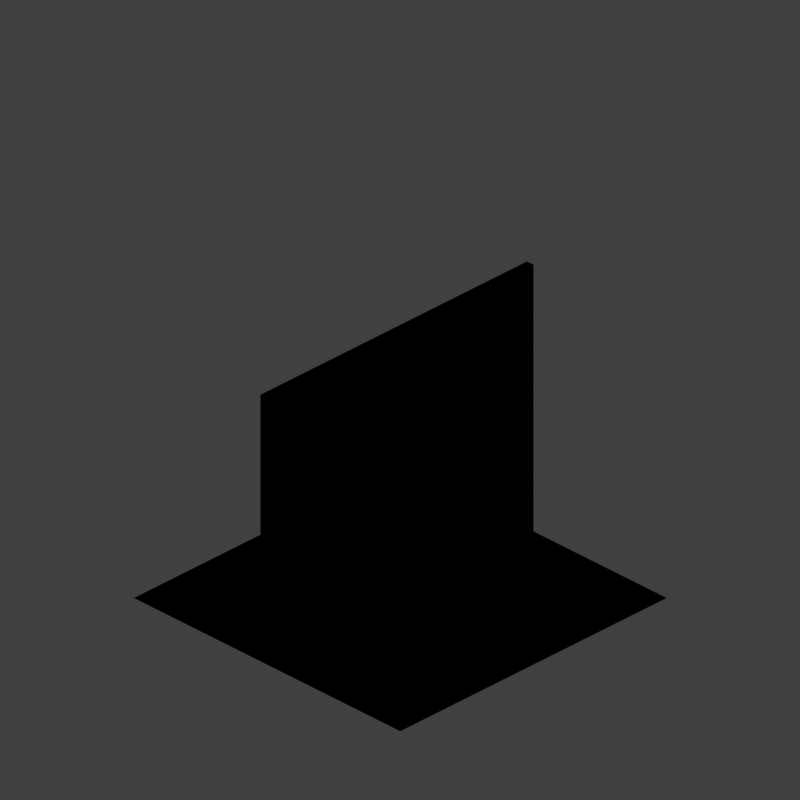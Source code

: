 # Source: wch_V001.blend  (saved by Blender 2.79.0; exported with 4.5.12 LTS)
import bpy
from mathutils import Matrix  # noqa: F401  (used for matrix-valued properties, if any)

bpy.ops.wm.read_factory_settings(use_empty=True)
scene = bpy.context.scene
scene.name = 'Scene'

# ---- collections
col_collection_1 = bpy.data.collections.new('Collection 1'); scene.collection.children.link(col_collection_1)

# ---- materials (node trees are filled in below, after node groups)
mat_bush_alpha_sansdisplace = bpy.data.materials.new('bush alpha sansdisplace')
mat_bush_alpha_sansdisplace.alpha_threshold = 0.0
mat_bush_alpha_sansdisplace.use_transparent_shadow = False
mat_bush_alpha_sansdisplace.diffuse_color = (0.227, 0.4072, 0.07036, 1.0)
mat_bush_alpha_sansdisplace.roughness = 0.5
mat_bush = bpy.data.materials.new('Bush')
mat_bush.alpha_threshold = 0.0
mat_bush.use_transparent_shadow = False
mat_bush.diffuse_color = (0.3645, 0.5942, 0.1139, 1.0)
mat_bush.specular_color = (0.3115, 0.5312, 0.09198)
mat_bush.roughness = 0.5
mat_bush.specular_intensity = 0.8686
mat_material = bpy.data.materials.new('Material')
mat_material.alpha_threshold = 0.0
mat_material.use_transparent_shadow = False
mat_material.roughness = 0.5
mat_material.line_color = (0.0, 0.0, 0.0, 1.0)

# ---- material node trees

# ---- world
world_world = bpy.data.worlds.new('World'); scene.world = world_world
world_world.color = (0.05088, 0.05088, 0.05088)
world_world.use_sun_shadow = False
world_world.sun_shadow_jitter_overblur = 0.0
world_world.cycles.sampling_method = 'MANUAL'

# ---- cameras
cam_camera = bpy.data.cameras.new('Camera')
cam_camera.type = 'ORTHO'
cam_camera.sensor_fit = 'HORIZONTAL'
cam_camera.clip_start = 220.0
cam_camera.clip_end = 340.0
cam_camera.lens = 35.0
cam_camera.sensor_width = 1.0
cam_camera.sensor_height = 18.0
cam_camera.ortho_scale = 8.486
cam_camera.shift_x = -0.000345
cam_camera.shift_y = 0.25
cam_camera.dof.focus_distance = 0.0
cam_camera.dof.aperture_fstop = 128.0
cam_camera.dof.aperture_blades = 6

# ---- lights
light_lightdome = bpy.data.lights.new('LightDome', 'SUN')
light_lightdome.transmission_factor = 0.0
light_lightdome.angle = 0.1993
light_lightdome.energy = 0.3
light_lightdome.shadow_buffer_clip_start = 0.5
light_lightdome.shadow_soft_size = 0.1
light_lightdome.shadow_cascade_max_distance = 1000.0
light_fillerlight = bpy.data.lights.new('FillerLight', 'SUN')
light_fillerlight.transmission_factor = 0.0
light_fillerlight.angle = 0.9273
light_fillerlight.energy = 0.5
light_fillerlight.shadow_buffer_clip_start = 0.5
light_fillerlight.shadow_soft_size = 0.5
light_fillerlight.shadow_cascade_max_distance = 1000.0
light_mainlight = bpy.data.lights.new('MainLight', 'SUN')
light_mainlight.transmission_factor = 0.0
light_mainlight.angle = 0.9273
light_mainlight.energy = 1.3
light_mainlight.shadow_buffer_clip_start = 0.5
light_mainlight.shadow_soft_size = 0.5
light_mainlight.shadow_cascade_max_distance = 1000.0

# ---- meshes
me_plane = bpy.data.meshes.new('Plane')
me_plane.from_pydata([(-1.0, -1.0, 0.0), (1.0, -1.0, 0.0), (-1.0, 1.0, 0.0), (1.0, 1.0, 0.0), (-0.8333, -1.0, 0.0), (-0.5, -1.0, 0.0), (-0.1667, -1.0, 0.0), (0.1667, -1.0, 0.0), (0.5, -1.0, 0.0), (0.8333, -1.0, 0.0), (0.8333, 1.0, 0.0), (0.5, 1.0, 0.0), (0.1667, 1.0, 0.0), (-0.1667, 1.0, 0.0), (-0.5, 1.0, 0.0), (-0.8333, 1.0, 0.0), (-1.0, 0.0, 0.0), (1.0, 0.0, 0.0), (-0.8333, 0.0, 0.0), (-0.5, 0.0, 0.0), (-0.1667, 0.0, 0.0), (0.1667, 0.0, 0.0), (0.5, 0.0, 0.0), (0.8333, 0.0, 0.0)], [], [(23, 17, 3, 10), (16, 18, 15, 2), (20, 13, 14, 19), (21, 12, 13, 20), (22, 11, 12, 21), (23, 10, 11, 22), (4, 5, 19, 18), (8, 9, 23, 22), (7, 8, 22, 21), (6, 7, 21, 20), (5, 6, 20, 19), (0, 4, 18, 16), (9, 1, 17, 23), (19, 14, 15, 18)])
me_plane.use_remesh_preserve_volume = False
me_plane.use_remesh_preserve_attributes = False
me_plane.use_mirror_vertex_groups = False
me_plane.update()
me_cube_001 = bpy.data.meshes.new('Cube.001')
me_cube_001.from_pydata([(-2.0, -2.0, 0.0), (-2.0, -2.0, 1.633), (-2.0, 2.0, 0.0), (-2.0, 2.0, 1.633), (2.0, -2.0, 0.0), (2.0, -2.0, 1.633), (2.0, 2.0, 0.0), (2.0, 2.0, 1.633)], [], [(0, 1, 3, 2), (2, 3, 7, 6), (6, 7, 5, 4), (4, 5, 1, 0), (2, 6, 4, 0), (7, 3, 1, 5)])
me_cube_001.use_remesh_preserve_volume = False
me_cube_001.use_remesh_preserve_attributes = False
me_cube_001.use_mirror_vertex_groups = False
me_cube_001.update()
me_icosphere_001 = bpy.data.meshes.new('Icosphere.001')
me_icosphere_001.from_pydata([(-4.637e-10, 0.09337, 1.899), (-0.002371, 0.2218, 1.393), (-3.775e-10, 4.827e-08, -0.01476), (-2.319e-08, 1.436e-08, 1.987), (0.06548, 0.06548, 1.903), (0.1008, 0.1008, 1.731), (0.154, 0.159, 1.396), (0.2238, 0.2199, 0.4652), (0.1736, 0.1719, 0.1142), (0.0985, 0.09501, 0.01098), (0.09337, 3.537e-08, 1.899), (0.1442, 3.211e-08, 1.723), (0.2213, 0.003565, 1.396), (0.3136, 5.278e-08, 0.473), (0.2443, -0.00121, 0.1142), (0.1368, -0.002467, 0.01098), (0.06548, -0.06548, 1.903), (0.1008, -0.1008, 1.731), (0.1574, -0.1555, 1.394), (0.2215, -0.2218, 0.4682), (0.1719, -0.1736, 0.1142), (0.09501, -0.0985, 0.01098), (-1.181e-09, -0.09337, 1.899), (0.001907, -0.144, 1.725), (0.001907, -0.2214, 1.398), (-0.0002337, -0.3134, 0.4682), (-0.00121, -0.2443, 0.1142), (-0.002467, -0.1368, 0.01098), (-0.06548, -0.06548, 1.903), (-0.1012, -0.1012, 1.727), (-0.154, -0.159, 1.396), (-0.2218, -0.2215, 0.4682), (-0.1715, -0.1735, 0.112), (-0.0985, -0.09501, 0.01098), (-0.09306, -0.001439, 1.9), (-0.1431, 0.0009338, 1.73), (-0.2209, -0.001693, 1.397), (-0.3134, 0.0002338, 0.4682), (-0.2434, -0.002011, 0.1129), (-0.1359, 4.82e-08, 0.009802), (-0.06682, 0.06479, 1.9), (-0.1019, 0.1008, 1.727), (-0.1568, 0.1562, 1.396), (-0.2215, 0.2218, 0.4682), (-0.1755, 0.1715, 0.1159), (-0.09719, 0.09719, 0.01177), (1.973e-09, 0.1442, 1.723), (0.002212, 0.313, 0.4662), (-0.0009744, 0.2445, 0.1157), (0.002467, 0.1368, 0.01098), (0.1671, 0.1679, 1.19), (0.2015, 0.2024, 0.9498), (0.2192, 0.2163, 0.6976), (0.2369, -0.001589, 1.188), (0.2864, 0.003096, 0.9463), (0.3084, -0.002872, 0.7033), (0.168, -0.168, 1.191), (0.2016, -0.2016, 0.9497), (0.2205, -0.2161, 0.6965), (0.002052, -0.2365, 1.193), (-0.004556, -0.2856, 0.9498), (0.005022, -0.3081, 0.6999), (-0.1671, -0.1679, 1.19), (-0.2037, -0.2003, 0.9532), (-0.216, -0.2192, 0.7024), (-0.2369, -0.0005399, 1.19), (-0.2856, -0.0006044, 0.9498), (-0.3081, -0.0002343, 0.6999), (-0.1664, 0.1687, 1.188), (-0.2047, 0.2003, 0.9463), (-0.2181, 0.2177, 0.6999), (0.002225, 0.2369, 1.194), (-0.002212, 0.2851, 0.9522), (-0.0002343, 0.3081, 0.6999), (0.195, 0.2017, 0.2872), (0.2805, 0.001762, 0.289), (0.1979, -0.1988, 0.2872), (-0.0005724, -0.2805, 0.2872), (-0.1996, -0.1964, 0.2855), (-0.2805, 0.004684, 0.2872), (-0.195, 0.2017, 0.2872), (3.649e-09, 0.2815, 0.2872), (0.1349, 0.1326, 1.558), (0.1903, -0.002224, 1.554), (0.1326, -0.1349, 1.558), (-0.003053, -0.1897, 1.557), (-0.1362, -0.133, 1.554), (-0.189, 4.016e-08, 1.56), (-0.1346, 0.1336, 1.557), (6.099e-10, 0.1903, 1.553)], [], [(2, 49, 9), (7, 75, 74), (88, 46, 89), (0, 3, 4), (48, 45, 44), (18, 59, 56), (41, 0, 46), (57, 55, 54), (34, 29, 28), (2, 9, 15), (75, 8, 74), (29, 85, 23), (4, 3, 10), (2, 15, 21), (80, 47, 81), (85, 30, 24), (10, 3, 16), (14, 9, 8), (53, 57, 54), (0, 5, 46), (2, 21, 27), (77, 20, 76), (89, 42, 88), (16, 3, 22), (38, 45, 39), (18, 53, 12), (10, 17, 11), (83, 18, 12), (22, 3, 28), (20, 15, 14), (60, 62, 63), (40, 35, 34), (2, 27, 33), (25, 76, 19), (32, 27, 26), (50, 72, 71), (22, 17, 16), (2, 33, 39), (80, 48, 44), (88, 36, 87), (28, 3, 34), (38, 33, 32), (53, 51, 50), (10, 5, 4), (2, 39, 45), (19, 75, 13), (11, 84, 83), (34, 3, 40), (41, 87, 35), (2, 45, 49), (8, 49, 48), (40, 3, 0), (26, 21, 20), (12, 50, 6), (70, 37, 67), (52, 13, 7), (42, 65, 36), (74, 48, 81), (72, 70, 69), (68, 72, 69), (68, 66, 65), (57, 61, 58), (67, 31, 64), (60, 64, 61), (51, 73, 72), (66, 64, 63), (64, 25, 61), (65, 63, 62), (1, 68, 42), (61, 19, 58), (54, 52, 51), (47, 52, 7), (58, 13, 55), (36, 62, 30), (73, 43, 70), (69, 67, 66), (6, 71, 1), (47, 74, 81), (78, 37, 79), (78, 26, 77), (22, 29, 23), (76, 14, 75), (78, 38, 32), (43, 79, 37), (79, 44, 38), (89, 6, 1), (23, 84, 17), (29, 87, 86), (84, 24, 18), (11, 82, 5), (86, 36, 30), (46, 82, 89), (82, 12, 6), (31, 77, 25), (59, 57, 56), (30, 59, 24), (7, 13, 75), (88, 41, 46), (48, 49, 45), (18, 24, 59), (41, 40, 0), (57, 58, 55), (34, 35, 29), (75, 14, 8), (29, 86, 85), (80, 43, 47), (85, 86, 30), (14, 15, 9), (53, 56, 57), (0, 4, 5), (77, 26, 20), (89, 1, 42), (38, 44, 45), (18, 56, 53), (10, 16, 17), (83, 84, 18), (20, 21, 15), (60, 59, 62), (40, 41, 35), (25, 77, 76), (32, 33, 27), (50, 51, 72), (22, 23, 17), (80, 81, 48), (88, 42, 36), (38, 39, 33), (53, 54, 51), (10, 11, 5), (19, 76, 75), (11, 17, 84), (41, 88, 87), (8, 9, 49), (26, 27, 21), (12, 53, 50), (70, 43, 37), (52, 55, 13), (42, 68, 65), (74, 8, 48), (72, 73, 70), (68, 71, 72), (68, 69, 66), (57, 60, 61), (67, 37, 31), (60, 63, 64), (51, 52, 73), (66, 67, 64), (64, 31, 25), (65, 66, 63), (1, 71, 68), (61, 25, 19), (54, 55, 52), (47, 73, 52), (58, 19, 13), (36, 65, 62), (73, 47, 43), (69, 70, 67), (6, 50, 71), (47, 7, 74), (78, 31, 37), (78, 32, 26), (22, 28, 29), (76, 20, 14), (78, 79, 38), (43, 80, 79), (79, 80, 44), (89, 82, 6), (23, 85, 84), (29, 35, 87), (84, 85, 24), (11, 83, 82), (86, 87, 36), (46, 5, 82), (82, 83, 12), (31, 78, 77), (59, 60, 57), (30, 62, 59)])
me_icosphere_001.polygons.foreach_set('use_smooth', [True] * 176)
me_icosphere_001.materials.append(mat_bush_alpha_sansdisplace)
me_icosphere_001.materials.append(mat_bush)
me_icosphere_001.use_remesh_preserve_volume = False
me_icosphere_001.use_remesh_preserve_attributes = False
me_icosphere_001.use_mirror_vertex_groups = False
me_icosphere_001.update()
me_cube_002 = bpy.data.meshes.new('Cube.002')
me_cube_002.from_pydata([(2.0, 0.1, 0.0), (2.0, 0.0, 0.0), (-2.0, 8.941e-09, 0.0), (-2.0, 0.1, 0.0), (2.0, 0.1, 3.266), (2.0, -2.98e-08, 3.266), (-2.0, 1.788e-08, 3.266), (-2.0, 0.1, 3.266)], [], [(0, 1, 2, 3), (4, 7, 6, 5), (0, 4, 5, 1), (1, 5, 6, 2), (2, 6, 7, 3), (4, 0, 3, 7)])
_uv = me_cube_002.uv_layers.new(name='UVMap')
_uv.uv.foreach_set('vector', [0.7247, 0.006895, 0.7247, 1.373e-05, 1.0, 8.301e-06, 1.0, 0.00689, 0.5, 0.006899, 0.2247, 0.006898, 0.2247, 1.667e-05, 0.5, 1.803e-05, 0.7247, 0.006895, 0.5, 0.006899, 0.5, 1.803e-05, 0.7247, 1.373e-05, 1.0, 0.0, 1.0, 1.0, 0.0, 1.0, 1.655e-07, 0.0, 8.301e-06, 1.785e-05, 0.2247, 1.667e-05, 0.2247, 0.006898, 8.301e-06, 0.0069, 1.0, 1.0, 1.0, 0.0, 3.31e-07, 0.0, 1.655e-07, 1.0])
me_cube_002.materials.append(mat_material)
me_cube_002.use_remesh_preserve_volume = False
me_cube_002.use_remesh_preserve_attributes = False
me_cube_002.use_mirror_vertex_groups = False
me_cube_002.update()
lat_lattice_001 = bpy.data.lattices.new('Lattice.001')
lat_lattice_001.interpolation_type_u = 'KEY_LINEAR'
lat_lattice_001.interpolation_type_v = 'KEY_LINEAR'
lat_lattice_001.interpolation_type_w = 'KEY_LINEAR'
lat_lattice_001.points.foreach_set('co_deform', [-0.5, -0.5, -0.5, 0.5, -0.5, -0.5, -0.5, 0.5, -0.5, 0.5, 0.5, -0.5, -0.5, -0.5, 0.5, 0.5, -0.5, 0.5, -0.5, 0.5, 0.5, 0.5, 0.5, 0.5])

# ---- objects
ob_plane = bpy.data.objects.new('Plane', me_plane)
ob_rig = bpy.data.objects.new('Rig', None)
ob_verticaljoint = bpy.data.objects.new('VerticalJoint', None)
ob_lightdome = bpy.data.objects.new('LightDome', light_lightdome)
ob_fillerlight = bpy.data.objects.new('FillerLight', light_fillerlight)
ob_mainlight = bpy.data.objects.new('Mainlight', light_mainlight)
ob_camera = bpy.data.objects.new('Camera', cam_camera)
ob_cube_001 = bpy.data.objects.new('Cube.001', me_cube_001)
ob_lattice = bpy.data.objects.new('Lattice', lat_lattice_001)
ob_icosphere_001 = bpy.data.objects.new('Icosphere.001', me_icosphere_001)
ob_wall = bpy.data.objects.new('Wall', me_cube_002)

# ---- transforms, parenting, visibility, modifiers, constraints
ob_plane.location = (0.0, 0.0, 0.0)
ob_plane.scale = (2.0, 2.0, 2.0)
ob_plane.lineart.crease_threshold = 0.0
ob_rig.location = (0.0, 0.0, 0.0)
ob_rig.rotation_mode = 'YXZ'
ob_rig.rotation_euler = (0.0, 0.0, -0.7854)
ob_rig.empty_image_offset = (0.0, 0.0)
ob_rig.hide_select = True
ob_rig.lineart.crease_threshold = 0.0
ob_verticaljoint.parent = ob_rig
ob_verticaljoint.location = (0.0, 0.0, 0.0)
ob_verticaljoint.empty_image_offset = (0.0, 0.0)
ob_verticaljoint.hide_select = True
ob_verticaljoint.lineart.crease_threshold = 0.0
ob_lightdome.parent = ob_verticaljoint
ob_lightdome.location = (0.0, 0.0, 0.0)
ob_lightdome.hide_viewport = True
ob_lightdome.hide_select = True
ob_lightdome.lineart.crease_threshold = 0.0
ob_fillerlight.parent = ob_verticaljoint
ob_fillerlight.location = (0.0, 0.0, 0.0)
ob_fillerlight.rotation_euler = (0.0, -1.265, 2.007)
ob_fillerlight.hide_viewport = True
ob_fillerlight.hide_select = True
ob_fillerlight.lineart.crease_threshold = 0.0
ob_mainlight.parent = ob_verticaljoint
ob_mainlight.location = (0.0, 0.0, 0.0)
ob_mainlight.rotation_euler = (1.178, 0.0, 1.571)
ob_mainlight.hide_viewport = True
ob_mainlight.hide_select = True
ob_mainlight.lineart.crease_threshold = 0.0
ob_camera.parent = ob_verticaljoint
ob_camera.location = (0.0, -241.9, 139.7)
ob_camera.rotation_euler = (1.047, 0.0, 0.0)
ob_camera.hide_select = True
ob_camera.lineart.crease_threshold = 0.0
ob_cube_001.location = (0.0, 0.0, 0.0)
ob_cube_001.scale = (1.0, 1.0, 0.5)
ob_cube_001.hide_render = True
ob_cube_001.display_type = 'WIRE'
ob_cube_001.lineart.crease_threshold = 0.0
_m = ob_cube_001.modifiers.new('Array', 'ARRAY')
_m.count = 4
_m.constant_offset_displace = (0.0, 0.0, 0.0)
_m.relative_offset_displace = (0.0, 0.0, 1.0)
ob_lattice.location = (0.0, 0.0, 2.0)
ob_lattice.scale = (4.0, 4.0, 4.0)
ob_lattice.lineart.crease_threshold = 0.0
ob_icosphere_001.location = (-1.667, 0.0, 0.0)
ob_icosphere_001.lineart.crease_threshold = 0.0
_m = ob_icosphere_001.modifiers.new('Solidify', 'SOLIDIFY')
_m.thickness = 0.132
_m.material_offset = 1
_m.use_rim = False
_m.nonmanifold_thickness_mode = 'FIXED'
_m.nonmanifold_merge_threshold = 0.0003
ob_wall.location = (0.0, 0.0, 0.0)
ob_wall.lock_rotations_4d = False
ob_wall.empty_display_type = 'ARROWS'
ob_wall.lineart.crease_threshold = 0.0
_m = ob_wall.modifiers.new('Lattice', 'LATTICE')
_m.object = ob_lattice

# ---- collection membership
col_collection_1.objects.link(ob_plane)
col_collection_1.objects.link(ob_rig)
col_collection_1.objects.link(ob_verticaljoint)
col_collection_1.objects.link(ob_lightdome)
col_collection_1.objects.link(ob_fillerlight)
col_collection_1.objects.link(ob_mainlight)
col_collection_1.objects.link(ob_camera)
col_collection_1.objects.link(ob_cube_001)
col_collection_1.objects.link(ob_lattice)
col_collection_1.objects.link(ob_icosphere_001)
col_collection_1.objects.link(ob_wall)
def _layer_coll(name, lc=None):
    lc = lc or bpy.context.view_layer.layer_collection
    for c in lc.children:
        if c.name == name: return c
        r = _layer_coll(name, c)
        if r: return r
_layer_coll('Collection 1').holdout = True

# ---- scene / render settings (as saved in the file)
scene.camera = ob_camera
scene.frame_start = 1; scene.frame_end = 250; scene.frame_set(0)
scene.render.engine = 'BLENDER_EEVEE_NEXT'
scene.render.image_settings.compression = 0
scene.render.resolution_x = 96
scene.render.resolution_y = 96
scene.render.dither_intensity = 0.0
scene.render.film_transparent = True
scene.cycles.use_denoising = False
scene.cycles.samples = 128
scene.cycles.sampling_pattern = 'TABULATED_SOBOL'
scene.cycles.use_adaptive_sampling = False
scene.cycles.use_light_tree = False
scene.cycles.blur_glossy = 0.0
scene.cycles.sample_clamp_indirect = 0.0
scene.view_settings.view_transform = 'Standard'
bpy.context.view_layer.update()
